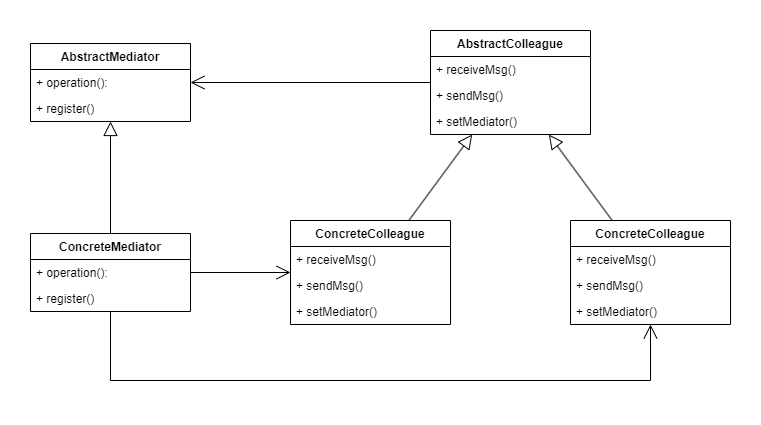

The diagram above was exported from draw.io. Its source (the exported page's mxGraphModel, read from the mxfile embedded in the PNG):
<mxGraphModel dx="1050" dy="629" grid="1" gridSize="10" guides="1" tooltips="1" connect="1" arrows="1" fold="1" page="1" pageScale="1" pageWidth="827" pageHeight="1169" math="0" shadow="0">
  <root>
    <mxCell id="0" />
    <mxCell id="1" parent="0" />
    <mxCell id="dR3hDsISL_RR_UxxxZLE-1" value="AbstractColleague" style="swimlane;fontStyle=1;align=center;verticalAlign=top;childLayout=stackLayout;horizontal=1;startSize=26;horizontalStack=0;resizeParent=1;resizeParentMax=0;resizeLast=0;collapsible=1;marginBottom=0;whiteSpace=wrap;html=1;" vertex="1" parent="1">
      <mxGeometry x="540" y="130" width="160" height="104" as="geometry" />
    </mxCell>
    <mxCell id="dR3hDsISL_RR_UxxxZLE-4" value="+ receiveMsg()" style="text;strokeColor=none;fillColor=none;align=left;verticalAlign=top;spacingLeft=4;spacingRight=4;overflow=hidden;rotatable=0;points=[[0,0.5],[1,0.5]];portConstraint=eastwest;whiteSpace=wrap;html=1;" vertex="1" parent="dR3hDsISL_RR_UxxxZLE-1">
      <mxGeometry y="26" width="160" height="26" as="geometry" />
    </mxCell>
    <mxCell id="dR3hDsISL_RR_UxxxZLE-5" value="+ sendMsg()" style="text;strokeColor=none;fillColor=none;align=left;verticalAlign=top;spacingLeft=4;spacingRight=4;overflow=hidden;rotatable=0;points=[[0,0.5],[1,0.5]];portConstraint=eastwest;whiteSpace=wrap;html=1;" vertex="1" parent="dR3hDsISL_RR_UxxxZLE-1">
      <mxGeometry y="52" width="160" height="26" as="geometry" />
    </mxCell>
    <mxCell id="dR3hDsISL_RR_UxxxZLE-6" value="+ setMediator()" style="text;strokeColor=none;fillColor=none;align=left;verticalAlign=top;spacingLeft=4;spacingRight=4;overflow=hidden;rotatable=0;points=[[0,0.5],[1,0.5]];portConstraint=eastwest;whiteSpace=wrap;html=1;" vertex="1" parent="dR3hDsISL_RR_UxxxZLE-1">
      <mxGeometry y="78" width="160" height="26" as="geometry" />
    </mxCell>
    <mxCell id="dR3hDsISL_RR_UxxxZLE-7" value="ConcreteColleague" style="swimlane;fontStyle=1;align=center;verticalAlign=top;childLayout=stackLayout;horizontal=1;startSize=26;horizontalStack=0;resizeParent=1;resizeParentMax=0;resizeLast=0;collapsible=1;marginBottom=0;whiteSpace=wrap;html=1;" vertex="1" parent="1">
      <mxGeometry x="400" y="320" width="160" height="104" as="geometry" />
    </mxCell>
    <mxCell id="dR3hDsISL_RR_UxxxZLE-8" value="+ receiveMsg()" style="text;strokeColor=none;fillColor=none;align=left;verticalAlign=top;spacingLeft=4;spacingRight=4;overflow=hidden;rotatable=0;points=[[0,0.5],[1,0.5]];portConstraint=eastwest;whiteSpace=wrap;html=1;" vertex="1" parent="dR3hDsISL_RR_UxxxZLE-7">
      <mxGeometry y="26" width="160" height="26" as="geometry" />
    </mxCell>
    <mxCell id="dR3hDsISL_RR_UxxxZLE-9" value="+ sendMsg()" style="text;strokeColor=none;fillColor=none;align=left;verticalAlign=top;spacingLeft=4;spacingRight=4;overflow=hidden;rotatable=0;points=[[0,0.5],[1,0.5]];portConstraint=eastwest;whiteSpace=wrap;html=1;" vertex="1" parent="dR3hDsISL_RR_UxxxZLE-7">
      <mxGeometry y="52" width="160" height="26" as="geometry" />
    </mxCell>
    <mxCell id="dR3hDsISL_RR_UxxxZLE-10" value="+ setMediator()" style="text;strokeColor=none;fillColor=none;align=left;verticalAlign=top;spacingLeft=4;spacingRight=4;overflow=hidden;rotatable=0;points=[[0,0.5],[1,0.5]];portConstraint=eastwest;whiteSpace=wrap;html=1;" vertex="1" parent="dR3hDsISL_RR_UxxxZLE-7">
      <mxGeometry y="78" width="160" height="26" as="geometry" />
    </mxCell>
    <mxCell id="dR3hDsISL_RR_UxxxZLE-11" value="ConcreteColleague" style="swimlane;fontStyle=1;align=center;verticalAlign=top;childLayout=stackLayout;horizontal=1;startSize=26;horizontalStack=0;resizeParent=1;resizeParentMax=0;resizeLast=0;collapsible=1;marginBottom=0;whiteSpace=wrap;html=1;" vertex="1" parent="1">
      <mxGeometry x="680" y="320" width="160" height="104" as="geometry" />
    </mxCell>
    <mxCell id="dR3hDsISL_RR_UxxxZLE-12" value="+ receiveMsg()" style="text;strokeColor=none;fillColor=none;align=left;verticalAlign=top;spacingLeft=4;spacingRight=4;overflow=hidden;rotatable=0;points=[[0,0.5],[1,0.5]];portConstraint=eastwest;whiteSpace=wrap;html=1;" vertex="1" parent="dR3hDsISL_RR_UxxxZLE-11">
      <mxGeometry y="26" width="160" height="26" as="geometry" />
    </mxCell>
    <mxCell id="dR3hDsISL_RR_UxxxZLE-13" value="+ sendMsg()" style="text;strokeColor=none;fillColor=none;align=left;verticalAlign=top;spacingLeft=4;spacingRight=4;overflow=hidden;rotatable=0;points=[[0,0.5],[1,0.5]];portConstraint=eastwest;whiteSpace=wrap;html=1;" vertex="1" parent="dR3hDsISL_RR_UxxxZLE-11">
      <mxGeometry y="52" width="160" height="26" as="geometry" />
    </mxCell>
    <mxCell id="dR3hDsISL_RR_UxxxZLE-14" value="+ setMediator()" style="text;strokeColor=none;fillColor=none;align=left;verticalAlign=top;spacingLeft=4;spacingRight=4;overflow=hidden;rotatable=0;points=[[0,0.5],[1,0.5]];portConstraint=eastwest;whiteSpace=wrap;html=1;" vertex="1" parent="dR3hDsISL_RR_UxxxZLE-11">
      <mxGeometry y="78" width="160" height="26" as="geometry" />
    </mxCell>
    <mxCell id="dR3hDsISL_RR_UxxxZLE-17" value="" style="endArrow=block;endFill=0;endSize=12;html=1;rounded=0;labelBackgroundColor=none;fontColor=default;" edge="1" parent="1" source="dR3hDsISL_RR_UxxxZLE-7" target="dR3hDsISL_RR_UxxxZLE-1">
      <mxGeometry width="160" relative="1" as="geometry">
        <mxPoint x="294.41474654377885" y="548" as="sourcePoint" />
        <mxPoint x="240.41474654377885" y="400" as="targetPoint" />
      </mxGeometry>
    </mxCell>
    <mxCell id="dR3hDsISL_RR_UxxxZLE-19" value="" style="endArrow=block;endFill=0;endSize=12;html=1;rounded=0;" edge="1" parent="1" source="dR3hDsISL_RR_UxxxZLE-11" target="dR3hDsISL_RR_UxxxZLE-1">
      <mxGeometry width="160" relative="1" as="geometry">
        <mxPoint x="610" y="428" as="sourcePoint" />
        <mxPoint x="610" y="280" as="targetPoint" />
      </mxGeometry>
    </mxCell>
    <mxCell id="dR3hDsISL_RR_UxxxZLE-20" value="AbstractMediator" style="swimlane;fontStyle=1;align=center;verticalAlign=top;childLayout=stackLayout;horizontal=1;startSize=26;horizontalStack=0;resizeParent=1;resizeParentMax=0;resizeLast=0;collapsible=1;marginBottom=0;whiteSpace=wrap;html=1;" vertex="1" parent="1">
      <mxGeometry x="140" y="143" width="160" height="78" as="geometry" />
    </mxCell>
    <mxCell id="dR3hDsISL_RR_UxxxZLE-23" value="+ operation():" style="text;strokeColor=none;fillColor=none;align=left;verticalAlign=top;spacingLeft=4;spacingRight=4;overflow=hidden;rotatable=0;points=[[0,0.5],[1,0.5]];portConstraint=eastwest;whiteSpace=wrap;html=1;" vertex="1" parent="dR3hDsISL_RR_UxxxZLE-20">
      <mxGeometry y="26" width="160" height="26" as="geometry" />
    </mxCell>
    <mxCell id="dR3hDsISL_RR_UxxxZLE-24" value="+ register()" style="text;strokeColor=none;fillColor=none;align=left;verticalAlign=top;spacingLeft=4;spacingRight=4;overflow=hidden;rotatable=0;points=[[0,0.5],[1,0.5]];portConstraint=eastwest;whiteSpace=wrap;html=1;" vertex="1" parent="dR3hDsISL_RR_UxxxZLE-20">
      <mxGeometry y="52" width="160" height="26" as="geometry" />
    </mxCell>
    <mxCell id="dR3hDsISL_RR_UxxxZLE-25" value="ConcreteMediator" style="swimlane;fontStyle=1;align=center;verticalAlign=top;childLayout=stackLayout;horizontal=1;startSize=26;horizontalStack=0;resizeParent=1;resizeParentMax=0;resizeLast=0;collapsible=1;marginBottom=0;whiteSpace=wrap;html=1;" vertex="1" parent="1">
      <mxGeometry x="140" y="333" width="160" height="78" as="geometry" />
    </mxCell>
    <mxCell id="dR3hDsISL_RR_UxxxZLE-26" value="+ operation():" style="text;strokeColor=none;fillColor=none;align=left;verticalAlign=top;spacingLeft=4;spacingRight=4;overflow=hidden;rotatable=0;points=[[0,0.5],[1,0.5]];portConstraint=eastwest;whiteSpace=wrap;html=1;" vertex="1" parent="dR3hDsISL_RR_UxxxZLE-25">
      <mxGeometry y="26" width="160" height="26" as="geometry" />
    </mxCell>
    <mxCell id="dR3hDsISL_RR_UxxxZLE-27" value="+ register()" style="text;strokeColor=none;fillColor=none;align=left;verticalAlign=top;spacingLeft=4;spacingRight=4;overflow=hidden;rotatable=0;points=[[0,0.5],[1,0.5]];portConstraint=eastwest;whiteSpace=wrap;html=1;" vertex="1" parent="dR3hDsISL_RR_UxxxZLE-25">
      <mxGeometry y="52" width="160" height="26" as="geometry" />
    </mxCell>
    <mxCell id="dR3hDsISL_RR_UxxxZLE-28" value="" style="endArrow=block;endFill=0;endSize=12;html=1;rounded=0;" edge="1" parent="1" source="dR3hDsISL_RR_UxxxZLE-25" target="dR3hDsISL_RR_UxxxZLE-20">
      <mxGeometry width="160" relative="1" as="geometry">
        <mxPoint x="240" y="288" as="sourcePoint" />
        <mxPoint x="240" y="140" as="targetPoint" />
      </mxGeometry>
    </mxCell>
    <mxCell id="dR3hDsISL_RR_UxxxZLE-29" value="" style="endArrow=open;endFill=1;endSize=12;html=1;rounded=0;" edge="1" parent="1" source="dR3hDsISL_RR_UxxxZLE-25" target="dR3hDsISL_RR_UxxxZLE-7">
      <mxGeometry width="160" relative="1" as="geometry">
        <mxPoint x="220" y="450" as="sourcePoint" />
        <mxPoint x="380" y="450" as="targetPoint" />
      </mxGeometry>
    </mxCell>
    <mxCell id="dR3hDsISL_RR_UxxxZLE-30" value="" style="endArrow=open;endFill=1;endSize=12;html=1;rounded=0;" edge="1" parent="1" source="dR3hDsISL_RR_UxxxZLE-1" target="dR3hDsISL_RR_UxxxZLE-20">
      <mxGeometry width="160" relative="1" as="geometry">
        <mxPoint x="200" y="540" as="sourcePoint" />
        <mxPoint x="360" y="540" as="targetPoint" />
      </mxGeometry>
    </mxCell>
    <mxCell id="dR3hDsISL_RR_UxxxZLE-31" value="" style="endArrow=open;endFill=1;endSize=12;html=1;rounded=0;" edge="1" parent="1" source="dR3hDsISL_RR_UxxxZLE-25" target="dR3hDsISL_RR_UxxxZLE-11">
      <mxGeometry width="160" relative="1" as="geometry">
        <mxPoint x="370" y="510" as="sourcePoint" />
        <mxPoint x="530" y="510" as="targetPoint" />
        <Array as="points">
          <mxPoint x="220" y="480" />
          <mxPoint x="760" y="480" />
        </Array>
      </mxGeometry>
    </mxCell>
  </root>
</mxGraphModel>